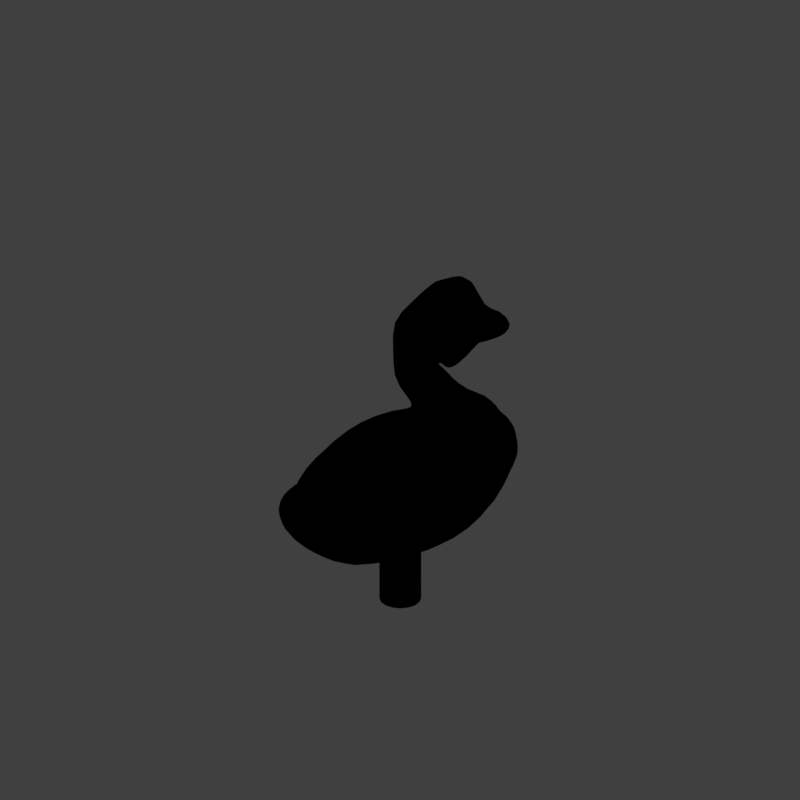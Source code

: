 # Source: ts6_V001.blend  (saved by Blender 2.79.0; exported with 4.5.12 LTS)
import bpy
from mathutils import Matrix  # noqa: F401  (used for matrix-valued properties, if any)

bpy.ops.wm.read_factory_settings(use_empty=True)
scene = bpy.context.scene
scene.name = 'Scene'

# ---- collections
col_collection_1 = bpy.data.collections.new('Collection 1'); scene.collection.children.link(col_collection_1)

# ---- materials (node trees are filled in below, after node groups)
mat_bush_ramp = bpy.data.materials.new('Bush_Ramp')
mat_bush_ramp.alpha_threshold = 0.0
mat_bush_ramp.use_transparent_shadow = False
mat_bush_ramp.diffuse_color = (0.3702, 0.6037, 0.1156, 1.0)
mat_bush_ramp.specular_color = (0.2918, 0.4969, 0.0865)
mat_bush_ramp.roughness = 0.5
mat_bush_ramp.specular_intensity = 0.4236
mat_guide = bpy.data.materials.new('guide')
mat_guide.alpha_threshold = 0.0
mat_guide.use_transparent_shadow = False
mat_guide.diffuse_color = (1.0, 0.0, 0.004819, 1.0)
mat_guide.roughness = 0.5
mat_bark_001 = bpy.data.materials.new('Bark.001')
mat_bark_001.alpha_threshold = 0.0
mat_bark_001.use_transparent_shadow = False
mat_bark_001.diffuse_color = (0.3728, 0.2156, 0.1402, 1.0)
mat_bark_001.roughness = 0.5
mat_bark_001.specular_intensity = 0.173
mat_bark_001.line_color = (0.0, 0.0, 0.0, 1.0)
mat_bark_stump_001 = bpy.data.materials.new('Bark_stump.001')
mat_bark_stump_001.alpha_threshold = 0.0
mat_bark_stump_001.use_transparent_shadow = False
mat_bark_stump_001.roughness = 0.5

# ---- material node trees

# ---- world
world_world = bpy.data.worlds.new('World'); scene.world = world_world
world_world.color = (0.05088, 0.05088, 0.05088)
world_world.use_sun_shadow = False
world_world.sun_shadow_jitter_overblur = 0.0
world_world.cycles.sampling_method = 'MANUAL'
world_world.light_settings.distance = 0.0

# ---- cameras
cam_camera = bpy.data.cameras.new('Camera')
cam_camera.type = 'ORTHO'
cam_camera.sensor_fit = 'HORIZONTAL'
cam_camera.clip_start = 220.0
cam_camera.clip_end = 340.0
cam_camera.lens = 35.0
cam_camera.sensor_width = 1.0
cam_camera.sensor_height = 18.0
cam_camera.ortho_scale = 8.486
cam_camera.shift_x = -0.000345
cam_camera.shift_y = 0.25
cam_camera.dof.focus_distance = 0.0
cam_camera.dof.aperture_fstop = 128.0
cam_camera.dof.aperture_blades = 6

# ---- lights
light_lightdome = bpy.data.lights.new('LightDome', 'SUN')
light_lightdome.transmission_factor = 0.0
light_lightdome.angle = 0.1993
light_lightdome.energy = 0.1
light_lightdome.shadow_buffer_clip_start = 0.5
light_lightdome.shadow_soft_size = 0.1
light_lightdome.shadow_cascade_max_distance = 1000.0
light_fillerlight = bpy.data.lights.new('FillerLight', 'SUN')
light_fillerlight.transmission_factor = 0.0
light_fillerlight.angle = 0.9273
light_fillerlight.energy = 0.5
light_fillerlight.shadow_buffer_clip_start = 0.5
light_fillerlight.shadow_soft_size = 0.5
light_fillerlight.shadow_cascade_max_distance = 1000.0
light_mainlight = bpy.data.lights.new('MainLight', 'SUN')
light_mainlight.transmission_factor = 0.0
light_mainlight.angle = 0.9273
light_mainlight.energy = 1.3
light_mainlight.shadow_buffer_clip_start = 0.5
light_mainlight.shadow_soft_size = 0.5
light_mainlight.shadow_cascade_max_distance = 1000.0

# ---- meshes
me_sphere_005 = bpy.data.meshes.new('Sphere.005')
me_sphere_005.from_pydata([(0.169, 0.4022, 1.139), (0.1945, 0.5688, 0.7763), (0.1659, 0.6759, 0.4113), (0.1623, 0.6952, -0.01876), (0.1636, 0.6483, -0.3936), (0.1484, 0.5407, -0.8122), (-0.1415, 0.229, -1.315), (0.2669, 0.3442, 1.124), (0.38, 0.5113, 0.7911), (0.4075, 0.5978, 0.4005), (0.4113, 0.6495, -0.01943), (0.3945, 0.5997, -0.3929), (0.3624, 0.5029, -0.8043), (-0.08273, 0.2151, -1.382), (0.3502, 0.2678, 1.13), (0.5577, 0.3974, 0.8009), (0.645, 0.4917, 0.4172), (0.6405, 0.5191, -0.02151), (0.5908, 0.4658, -0.3924), (0.5425, 0.3863, -0.8013), (-0.03379, 0.1641, -1.442), (0.4349, 0.1504, 1.164), (0.6883, 0.2139, 0.8097), (0.7942, 0.2579, 0.4121), (0.7702, 0.2855, -0.02279), (0.7213, 0.2675, -0.39), (0.663, 0.2092, -0.7996), (-0.001669, 0.08463, -1.483), (0.721, 0.0, 0.8038), (-0.3201, 0.0, 1.134), (-0.3217, 0.0, 0.1331), (-0.3625, 0.0, 0.2114), (-0.4496, 0.0, -0.02918), (-0.4512, 0.0, -0.4009), (-0.3207, 0.0, -0.8281), (-0.2606, 0.0, -0.9898), (-0.1713, 0.3121, 1.002), (-0.3121, 0.3484, 0.4566), (-0.3453, 0.3112, 0.3226), (-0.4162, 0.2875, -0.03014), (-0.4076, 0.2689, -0.4008), (-0.2991, 0.1858, -0.8308), (-0.273, 0.07458, -1.172), (-0.03379, 0.3141, 1.126), (-0.1071, 0.5026, 0.7404), (-0.2339, 0.558, 0.3717), (-0.311, 0.5077, -0.01616), (-0.272, 0.4715, -0.3986), (-0.2214, 0.358, -0.8422), (-0.2447, 0.1484, -1.203), (0.04767, 0.3955, 1.127), (-0.007518, 0.5687, 0.7612), (-0.06648, 0.621, 0.3906), (-0.08555, 0.643, -0.01917), (-0.06967, 0.6047, -0.3957), (-0.06026, 0.4865, -0.8266), (-0.1982, 0.2042, -1.251), (-0.4176, 0.0, 0.2912), (-0.3774, 0.2166, 0.771), (-0.425, 0.2263, 0.462), (-0.7329, 0.1616, 0.4581), (-0.7197, 0.1637, 0.2449), (-0.9045, 0.0, 0.5264), (-0.9204, 0.1514, 0.2458), (-0.9075, 0.162, 0.05201), (-0.9127, 0.1689, 0.4135), (-1.504, 0.2304, 0.3247), (-0.8961, 0.0, 0.7109), (-0.868, 0.1063, 0.7165), (-1.573, 0.2292, 0.7311), (-0.904, 0.05784, 1.011), (-1.083, 0.1008, 1.182), (-0.8959, 0.0, 1.153), (-0.8909, 0.05605, 1.215), (-1.004, 0.0848, 1.318), (0.1722, 0.4823, 0.9393), (0.3228, 0.4298, 0.9505), (0.4549, 0.3303, 0.9593), (0.5486, 0.1769, 0.9645), (-0.2736, 0.3405, 0.7066), (-0.06995, 0.411, 0.912), (0.008685, 0.4839, 0.9337), (-0.4165, 0.2307, 0.6043), (-0.7324, 0.1721, 0.3535), (-0.9073, 0.1623, 0.1266), (-1.276, 0.2959, 0.3919), (-1.179, 0.319, 0.7523), (-0.9867, 0.1158, 1.136), (-0.8817, 0.0, 1.306), (-0.9033, 0.09941, 1.276), (-0.2508, 0.04338, -0.9881), (-0.301, 0.1213, -0.8295), (-0.4244, 0.19, -0.4014), (-0.4269, 0.2035, -0.02843), (-0.3543, 0.2261, 0.2837), (-0.3441, 0.2344, 0.2088), (-0.3048, 0.201, 1.061), (-0.4268, 0.1668, 0.3417), (-0.4437, 0.1504, 0.823), (-0.7016, 0.1284, 0.1489), (-0.7303, 0.1129, 0.5529), (-0.8965, 0.1244, 0.01293), (-0.8804, 0.198, 0.4284), (-1.584, 0.1005, 0.3416), (-0.8959, 0.1042, 0.4369), (-1.6, 0.08389, 0.876), (-0.8725, 0.07325, 0.7114), (-1.134, 0.06516, 1.261), (-0.901, 0.01694, 1.008), (-0.9367, 0.04277, 1.416), (-0.8918, 0.0, 1.154), (-0.8838, 0.04037, 1.316), (0.5786, 0.0, 0.9639), (0.8416, 0.0, 0.41), (0.808, 0.0, -0.02255), (0.7644, 0.0, -0.3881), (0.7034, 0.0, -0.7981), (0.01014, 0.0, -1.494), (0.108, 0.0, 1.393), (0.4557, 0.0, 1.166), (-0.2708, 0.0, -1.427), (-0.4513, 0.0, 0.8789), (-0.6989, 0.0, 0.07971), (-0.8847, 0.0, -0.04764), (-0.7312, 0.0, 0.632), (-1.59, 0.0, 0.3283), (-1.642, 0.0, 0.9485), (-0.8867, 0.0, 0.4874), (-1.129, 0.0, 1.302), (-0.9337, 0.0, 1.401), (-0.9056, 0.0, 1.004), (-1.042, 0.2005, 0.4121), (-0.9481, 0.0, 0.5365), (-1.414, 0.2552, 0.1216), (-1.208, 0.2623, 0.248), (-1.427, 0.1749, 0.05044), (-0.9781, 0.1468, 0.4848), (-1.442, 0.0, -0.02541), (-0.9645, 0.06778, 0.9399), (-0.9327, 0.0, 0.893), (-1.247, 0.1351, 0.9606), (-1.088, 0.1672, 0.9608), (-1.252, 0.08212, 1.008), (-0.9433, 0.03498, 0.9161), (-1.231, 0.0, 1.064), (0.06927, 0.3883, -1.012), (0.2183, 0.3639, -1.044), (0.3493, 0.2825, -1.069), (0.4405, 0.1552, -1.083), (0.4719, 0.0, -1.086), (-0.2286, 0.1334, -0.9061), (-0.1764, 0.2689, -0.9437), (-0.06917, 0.3569, -0.9788), (-0.2315, 0.08914, -0.8995), (-0.243, 0.0, -0.8979), (0.0005238, 0.347, -1.105), (0.1106, 0.3233, -1.172), (0.2072, 0.2495, -1.231), (0.2752, 0.137, -1.272), (0.2997, 0.0, -1.286), (-0.2408, 0.1178, -0.9577), (-0.197, 0.2341, -0.9976), (-0.1073, 0.3156, -1.042), (-0.2423, 0.07682, -0.9508), (-0.2541, 0.0, -0.9471), (0.08787, 0.1598, 1.329), (-0.02094, 0.0, 1.328), (-0.01398, 0.09867, 1.313), (0.1895, 0.1263, 1.344), (0.2543, 0.03375, 1.335), (0.1428, 0.1505, 1.34), (0.02652, 0.1464, 1.314), (-0.02338, 0.06116, 1.32), (0.2579, 0.0, 1.322), (0.2402, 0.0898, 1.341), (0.2207, 0.2087, 1.274), (0.1384, 0.2336, 1.272), (0.2687, 0.163, 1.275), (0.3112, 0.07774, 1.293), (0.3342, 0.0, 1.258), (-0.07597, 0.1525, 1.173), (0.005913, 0.1844, 1.229), (0.05874, 0.2195, 1.245), (-0.1242, 0.0, 1.223), (-0.1189, 0.103, 1.195), (-1.007, 0.0, 0.349), (-1.16, 0.0, -0.009541), (-0.9682, 0.1226, 0.2823), (-1.185, 0.1111, 0.02564), (-1.082, 0.1953, 0.06596), (-1.177, 0.05401, -0.004334), (-0.9847, 0.0679, 0.3359), (-1.744, 0.0, 0.6928), (-1.636, 0.2223, 0.5759), (-0.8505, 0.1369, 0.5788), (-1.293, 0.3115, 0.6017), (-0.8465, 0.08491, 0.5841), (-1.721, 0.08741, 0.6616), (-0.871, 0.0, 0.6225)], [], [(145, 5, 12, 146), (4, 3, 10, 11), (2, 1, 8, 9), (176, 170, 168, 175), (120, 6, 13), (5, 4, 11, 12), (3, 2, 9, 10), (75, 0, 7, 76), (120, 13, 20), (12, 11, 18, 19), (10, 9, 16, 17), (76, 7, 14, 77), (146, 12, 19, 147), (11, 10, 17, 18), (9, 8, 15, 16), (175, 168, 174, 177), (17, 16, 23, 24), (77, 14, 21, 78), (147, 19, 26, 148), (18, 17, 24, 25), (16, 15, 22, 23), (177, 174, 169, 178), (120, 20, 27), (19, 18, 25, 26), (148, 26, 116, 149), (25, 24, 114, 115), (23, 22, 28, 113), (178, 169, 173, 179), (120, 27, 117), (26, 25, 115, 116), (24, 23, 113, 114), (78, 21, 119, 112), (120, 35, 90, 42), (91, 92, 40, 41), (93, 94, 38, 39), (153, 91, 41, 150), (92, 93, 39, 40), (94, 95, 37, 38), (118, 167, 172), (39, 38, 45, 46), (79, 36, 43, 80), (150, 41, 48, 151), (40, 39, 46, 47), (38, 37, 44, 45), (180, 167, 171, 181), (120, 42, 49), (41, 40, 47, 48), (151, 48, 55, 152), (47, 46, 53, 54), (45, 44, 51, 52), (181, 171, 165, 182), (120, 49, 56), (48, 47, 54, 55), (46, 45, 52, 53), (80, 43, 50, 81), (52, 51, 1, 2), (182, 165, 170, 176), (120, 56, 6), (55, 54, 4, 5), (53, 52, 2, 3), (81, 50, 0, 75), (152, 55, 5, 145), (54, 53, 3, 4), (82, 59, 61, 83), (98, 58, 60, 100), (96, 36, 58, 98), (95, 30, 57, 97), (79, 37, 59, 82), (99, 122, 123, 101), (97, 57, 122, 99), (134, 133, 66, 85), (136, 131, 65, 104), (100, 60, 63, 102), (83, 61, 64, 84), (197, 192, 126, 105), (135, 137, 125, 103), (141, 140, 71, 87), (143, 138, 70, 108), (196, 194, 68, 106), (195, 193, 69, 86), (107, 128, 129, 109), (142, 144, 128, 107), (111, 110, 73, 89), (108, 70, 73, 110), (87, 71, 74, 89), (70, 87, 89, 73), (109, 111, 89, 74), (194, 195, 86, 68), (138, 141, 87, 70), (60, 83, 84, 63), (131, 134, 85, 65), (36, 79, 82, 58), (58, 82, 83, 60), (51, 81, 75, 1), (44, 80, 81, 51), (37, 79, 80, 44), (22, 78, 112, 28), (15, 77, 78, 22), (8, 76, 77, 15), (1, 75, 76, 8), (129, 88, 111, 109), (130, 108, 110, 72), (88, 72, 110, 111), (140, 142, 107, 71), (71, 107, 109, 74), (198, 196, 106, 67), (139, 143, 108, 130), (133, 135, 103, 66), (193, 197, 105, 69), (124, 100, 102, 62), (132, 136, 104, 127), (59, 97, 99, 61), (61, 99, 101, 64), (37, 95, 97, 59), (29, 96, 98, 121), (121, 98, 100, 124), (31, 30, 95, 94), (33, 32, 93, 92), (154, 34, 91, 153), (32, 31, 94, 93), (34, 33, 92, 91), (185, 191, 136, 132), (188, 190, 135, 133), (187, 189, 134, 131), (190, 186, 137, 135), (191, 187, 131, 136), (189, 188, 133, 134), (67, 106, 143, 139), (69, 105, 142, 140), (68, 86, 141, 138), (105, 126, 144, 142), (106, 68, 138, 143), (86, 69, 140, 141), (164, 154, 153, 163), (162, 152, 145, 155), (161, 151, 152, 162), (160, 150, 151, 161), (163, 153, 150, 160), (158, 148, 149, 159), (157, 147, 148, 158), (156, 146, 147, 157), (155, 145, 146, 156), (6, 155, 156, 13), (13, 156, 157, 20), (20, 157, 158, 27), (27, 158, 159, 117), (90, 163, 160, 42), (42, 160, 161, 49), (49, 161, 162, 56), (56, 162, 155, 6), (35, 164, 163, 90), (183, 166, 172, 184), (165, 171, 118), (168, 170, 118), (173, 169, 118), (171, 167, 118), (169, 174, 118), (184, 180, 36, 96), (174, 168, 118), (170, 165, 118), (172, 166, 118), (172, 167, 180, 184), (29, 183, 184, 96), (50, 182, 176, 0), (43, 181, 182, 50), (36, 180, 181, 43), (21, 178, 179, 119), (14, 177, 178, 21), (7, 175, 177, 14), (0, 176, 175, 7), (84, 64, 188, 189), (102, 63, 187, 191), (101, 123, 186, 190), (63, 84, 189, 187), (64, 101, 190, 188), (62, 102, 191, 185), (66, 103, 197, 193), (127, 104, 196, 198), (65, 85, 195, 194), (85, 66, 193, 195), (104, 65, 194, 196), (103, 125, 192, 197)])
me_sphere_005.polygons.foreach_set('use_smooth', [True] * 182)
me_sphere_005.materials.append(mat_bush_ramp)
me_sphere_005.use_remesh_preserve_volume = False
me_sphere_005.use_remesh_preserve_attributes = False
me_sphere_005.use_mirror_vertex_groups = False
me_sphere_005.update()
me_plane_001 = bpy.data.meshes.new('Plane.001')
me_plane_001.from_pydata([(-2.0, -2.0, 0.0), (2.0, -2.0, 0.0), (-2.0, 2.0, 0.0), (2.0, 2.0, 0.0), (-1.864, 1.864, 0.0), (-1.864, -1.864, 0.0), (1.864, -1.864, 0.0), (1.864, 1.864, 0.0)], [], [(5, 4, 2, 0), (6, 5, 0, 1), (7, 6, 1, 3), (4, 7, 3, 2)])
me_plane_001.materials.append(mat_guide)
me_plane_001.use_remesh_preserve_volume = False
me_plane_001.use_remesh_preserve_attributes = False
me_plane_001.use_mirror_vertex_groups = False
me_plane_001.update()
me_cube_001 = bpy.data.meshes.new('Cube.001')
me_cube_001.from_pydata([(-2.0, -2.0, 0.0), (-2.0, -2.0, 1.633), (-2.0, 2.0, 0.0), (-2.0, 2.0, 1.633), (2.0, -2.0, 0.0), (2.0, -2.0, 1.633), (2.0, 2.0, 0.0), (2.0, 2.0, 1.633)], [], [(0, 1, 3, 2), (2, 3, 7, 6), (6, 7, 5, 4), (4, 5, 1, 0), (2, 6, 4, 0), (7, 3, 1, 5)])
me_cube_001.polygons.foreach_set('use_smooth', [True] * 6)
me_cube_001.use_remesh_preserve_volume = False
me_cube_001.use_remesh_preserve_attributes = False
me_cube_001.use_mirror_vertex_groups = False
me_cube_001.update()
me_circle_001 = bpy.data.meshes.new('Circle.001')
me_circle_001.from_pydata([(0.0, 1.0, 0.0), (-0.3827, 0.9239, 0.0), (-0.7071, 0.7071, 0.0), (-0.9239, 0.3827, 0.0), (-1.0, -4.371e-08, 0.0), (-0.9239, -0.3827, 0.0), (-0.7071, -0.7071, 0.0), (-0.3827, -0.9239, 0.0), (-1.51e-07, -1.0, 0.0), (0.3827, -0.9239, 0.0), (0.7071, -0.7071, 0.0), (0.9239, -0.3827, 0.0), (1.0, 1.192e-08, 0.0), (0.9239, 0.3827, 0.0), (0.7071, 0.7071, 0.0), (0.3827, 0.9239, 0.0), (0.0, 1.0, 1.9), (-0.3827, 0.9239, 1.9), (-0.7071, 0.7071, 1.9), (-0.9239, 0.3827, 1.9), (-1.0, -4.371e-08, 1.9), (-0.9239, -0.3827, 1.9), (-0.7071, -0.7071, 1.9), (-0.3827, -0.9239, 1.9), (-1.51e-07, -1.0, 1.9), (0.3827, -0.9239, 1.9), (0.7071, -0.7071, 1.9), (0.9239, -0.3827, 1.9), (1.0, 1.192e-08, 1.9), (0.9239, 0.3827, 1.9), (0.7071, 0.7071, 1.9), (0.3827, 0.9239, 1.9), (-4.005e-08, 2.794e-09, 1.9)], [], [(11, 27, 26, 10), (4, 20, 19, 3), (12, 28, 27, 11), (5, 21, 20, 4), (13, 29, 28, 12), (6, 22, 21, 5), (14, 30, 29, 13), (7, 23, 22, 6), (15, 31, 30, 14), (8, 24, 23, 7), (1, 17, 16, 0), (0, 16, 31, 15), (9, 25, 24, 8), (2, 18, 17, 1), (10, 26, 25, 9), (3, 19, 18, 2), (16, 32, 31), (25, 32, 24), (18, 32, 17), (26, 32, 25), (19, 32, 18), (27, 32, 26), (20, 32, 19), (28, 32, 27), (21, 32, 20), (29, 32, 28), (22, 32, 21), (30, 32, 29), (23, 32, 22), (31, 32, 30), (24, 32, 23), (17, 32, 16)])
me_circle_001.polygons.foreach_set('use_smooth', [True] * 32)
me_circle_001.polygons.foreach_set('material_index', [0, 0, 0, 0, 0, 0, 0, 0, 0, 0, 0, 0, 0, 0, 0, 0, 1, 1, 1, 1, 1, 1, 1, 1, 1, 1, 1, 1, 1, 1, 1, 1])
_uv = me_circle_001.uv_layers.new(name='UVMap')
_uv.uv.foreach_set('vector', [0.8256, 0.449, 0.03922, 0.449, 0.03922, 0.4719, 0.8256, 0.4719, 0.8256, 0.2426, 0.03922, 0.2426, 0.03922, 0.2655, 0.8256, 0.2655, 0.8256, 0.4261, 0.03922, 0.4261, 0.03922, 0.449, 0.8256, 0.449, 0.8256, 0.5866, 0.03922, 0.5866, 0.03922, 0.6095, 0.8256, 0.6095, 0.8256, 0.4031, 0.03922, 0.4031, 0.03922, 0.4261, 0.8256, 0.4261, 0.8256, 0.5637, 0.03922, 0.5637, 0.03922, 0.5866, 0.8256, 0.5866, 0.8256, 0.3802, 0.03922, 0.3802, 0.03922, 0.4031, 0.8256, 0.4031, 0.8256, 0.5407, 0.03922, 0.5407, 0.03922, 0.5637, 0.8256, 0.5637, 0.8256, 0.3573, 0.03922, 0.3573, 0.03922, 0.3802, 0.8256, 0.3802, 0.8256, 0.5178, 0.03922, 0.5178, 0.03922, 0.5407, 0.8256, 0.5407, 0.8256, 0.3114, 0.03922, 0.3114, 0.03922, 0.3343, 0.8256, 0.3343, 0.8256, 0.3343, 0.03922, 0.3343, 0.03922, 0.3573, 0.8256, 0.3573, 0.8256, 0.4949, 0.03922, 0.4949, 0.03922, 0.5178, 0.8256, 0.5178, 0.8256, 0.2885, 0.03922, 0.2885, 0.03922, 0.3114, 0.8256, 0.3114, 0.8256, 0.4719, 0.03922, 0.4719, 0.03922, 0.4949, 0.8256, 0.4949, 0.8256, 0.2655, 0.03922, 0.2655, 0.03922, 0.2885, 0.8256, 0.2885, 0.5, 1.0, 0.5, 0.5, 0.6913, 0.9619, 0.6913, 0.03806, 0.5, 0.5, 0.5, 0.0, 0.1464, 0.8536, 0.5, 0.5, 0.3087, 0.9619, 0.8536, 0.1464, 0.5, 0.5, 0.6913, 0.03806, 0.03806, 0.6913, 0.5, 0.5, 0.1464, 0.8536, 0.9619, 0.3087, 0.5, 0.5, 0.8536, 0.1464, 0.0, 0.5, 0.5, 0.5, 0.03806, 0.6913, 1.0, 0.5, 0.5, 0.5, 0.9619, 0.3087, 0.03806, 0.3087, 0.5, 0.5, 0.0, 0.5, 0.9619, 0.6913, 0.5, 0.5, 1.0, 0.5, 0.1464, 0.1464, 0.5, 0.5, 0.03806, 0.3087, 0.8536, 0.8536, 0.5, 0.5, 0.9619, 0.6913, 0.3087, 0.03806, 0.5, 0.5, 0.1464, 0.1464, 0.6913, 0.9619, 0.5, 0.5, 0.8536, 0.8536, 0.5, 0.0, 0.5, 0.5, 0.3087, 0.03806, 0.3087, 0.9619, 0.5, 0.5, 0.5, 1.0])
me_circle_001.materials.append(mat_bark_001)
me_circle_001.materials.append(mat_bark_stump_001)
me_circle_001.use_remesh_preserve_volume = False
me_circle_001.use_remesh_preserve_attributes = False
me_circle_001.use_mirror_vertex_groups = False
me_circle_001.update()

# ---- objects
ob_sphere = bpy.data.objects.new('Sphere', me_sphere_005)
ob_rig = bpy.data.objects.new('Rig', None)
ob_verticaljoint = bpy.data.objects.new('VerticalJoint', None)
ob_lightdome = bpy.data.objects.new('LightDome', light_lightdome)
ob_fillerlight = bpy.data.objects.new('FillerLight', light_fillerlight)
ob_mainlight = bpy.data.objects.new('Mainlight', light_mainlight)
ob_camera = bpy.data.objects.new('Camera', cam_camera)
ob_plane_001 = bpy.data.objects.new('Plane.001', me_plane_001)
ob_cube_001 = bpy.data.objects.new('Cube.001', me_cube_001)
ob_circle_004 = bpy.data.objects.new('Circle.004', me_circle_001)

# ---- transforms, parenting, visibility, modifiers, constraints
ob_sphere.location = (0.0, 0.0, 1.6)
ob_sphere.rotation_euler = (-0.0, 1.571, 0.0)
ob_sphere.scale = (1.17, 1.17, 1.17)
ob_sphere.lineart.crease_threshold = 0.0
_m = ob_sphere.modifiers.new('Mirror', 'MIRROR')
_m.use_axis = (False, True, False)
_m.use_clip = True
_m = ob_sphere.modifiers.new('Subsurf', 'SUBSURF')
_m.uv_smooth = 'PRESERVE_CORNERS'
_m.quality = 1
_m.render_levels = 1
_m.show_only_control_edges = False
ob_rig.location = (0.0, 0.0, 0.0)
ob_rig.rotation_mode = 'YXZ'
ob_rig.rotation_euler = (0.0, 0.0, -0.7854)
ob_rig.empty_image_offset = (0.0, 0.0)
ob_rig.hide_viewport = True
ob_rig.hide_select = True
ob_rig.lineart.crease_threshold = 0.0
ob_verticaljoint.parent = ob_rig
ob_verticaljoint.location = (0.0, 0.0, 0.0)
ob_verticaljoint.empty_image_offset = (0.0, 0.0)
ob_verticaljoint.hide_viewport = True
ob_verticaljoint.hide_select = True
ob_verticaljoint.lineart.crease_threshold = 0.0
ob_lightdome.parent = ob_verticaljoint
ob_lightdome.location = (0.0, 0.0, 0.0)
ob_lightdome.hide_select = True
ob_lightdome.lineart.crease_threshold = 0.0
ob_fillerlight.parent = ob_verticaljoint
ob_fillerlight.location = (0.0, 0.0, 0.0)
ob_fillerlight.rotation_euler = (0.0, -1.265, 2.007)
ob_fillerlight.hide_select = True
ob_fillerlight.lineart.crease_threshold = 0.0
ob_mainlight.parent = ob_verticaljoint
ob_mainlight.location = (0.0, 0.0, 0.0)
ob_mainlight.rotation_euler = (1.178, 0.0, 1.571)
ob_mainlight.hide_select = True
ob_mainlight.lineart.crease_threshold = 0.0
ob_camera.parent = ob_verticaljoint
ob_camera.location = (0.0, -241.9, 139.7)
ob_camera.rotation_euler = (1.047, 0.0, 0.0)
ob_camera.hide_select = True
ob_camera.lineart.crease_threshold = 0.0
ob_plane_001.location = (0.0, 0.0, 0.0)
ob_plane_001.scale = (0.56, 0.56, 0.56)
ob_plane_001.hide_render = True
ob_plane_001.lineart.crease_threshold = 0.0
ob_cube_001.location = (0.0, 0.0, 0.0)
ob_cube_001.scale = (1.0, 1.0, 0.5)
ob_cube_001.hide_render = True
ob_cube_001.display_type = 'WIRE'
ob_cube_001.lineart.crease_threshold = 0.0
_m = ob_cube_001.modifiers.new('Array', 'ARRAY')
_m.count = 5
_m.constant_offset_displace = (0.0, 0.0, 0.0)
_m.relative_offset_displace = (0.0, 0.0, 1.0)
ob_circle_004.location = (0.0, 0.0, 0.0)
ob_circle_004.scale = (0.2222, 0.2222, 1.0)
ob_circle_004.lineart.crease_threshold = 0.0

# ---- collection membership
col_collection_1.objects.link(ob_sphere)
col_collection_1.objects.link(ob_rig)
col_collection_1.objects.link(ob_verticaljoint)
col_collection_1.objects.link(ob_lightdome)
col_collection_1.objects.link(ob_fillerlight)
col_collection_1.objects.link(ob_mainlight)
col_collection_1.objects.link(ob_camera)
col_collection_1.objects.link(ob_plane_001)
col_collection_1.objects.link(ob_cube_001)
col_collection_1.objects.link(ob_circle_004)
def _layer_coll(name, lc=None):
    lc = lc or bpy.context.view_layer.layer_collection
    for c in lc.children:
        if c.name == name: return c
        r = _layer_coll(name, c)
        if r: return r
_layer_coll('Collection 1').holdout = True

# ---- scene / render settings (as saved in the file)
scene.camera = ob_camera
scene.frame_start = 1; scene.frame_end = 250; scene.frame_set(0)
scene.render.engine = 'BLENDER_EEVEE_NEXT'
scene.render.image_settings.compression = 0
scene.render.resolution_x = 96
scene.render.resolution_y = 96
scene.render.dither_intensity = 0.0
scene.render.film_transparent = True
scene.cycles.use_denoising = False
scene.cycles.samples = 128
scene.cycles.sampling_pattern = 'TABULATED_SOBOL'
scene.cycles.use_adaptive_sampling = False
scene.cycles.use_light_tree = False
scene.cycles.blur_glossy = 0.0
scene.cycles.sample_clamp_indirect = 0.0
scene.view_settings.view_transform = 'Standard'
bpy.context.view_layer.update()
